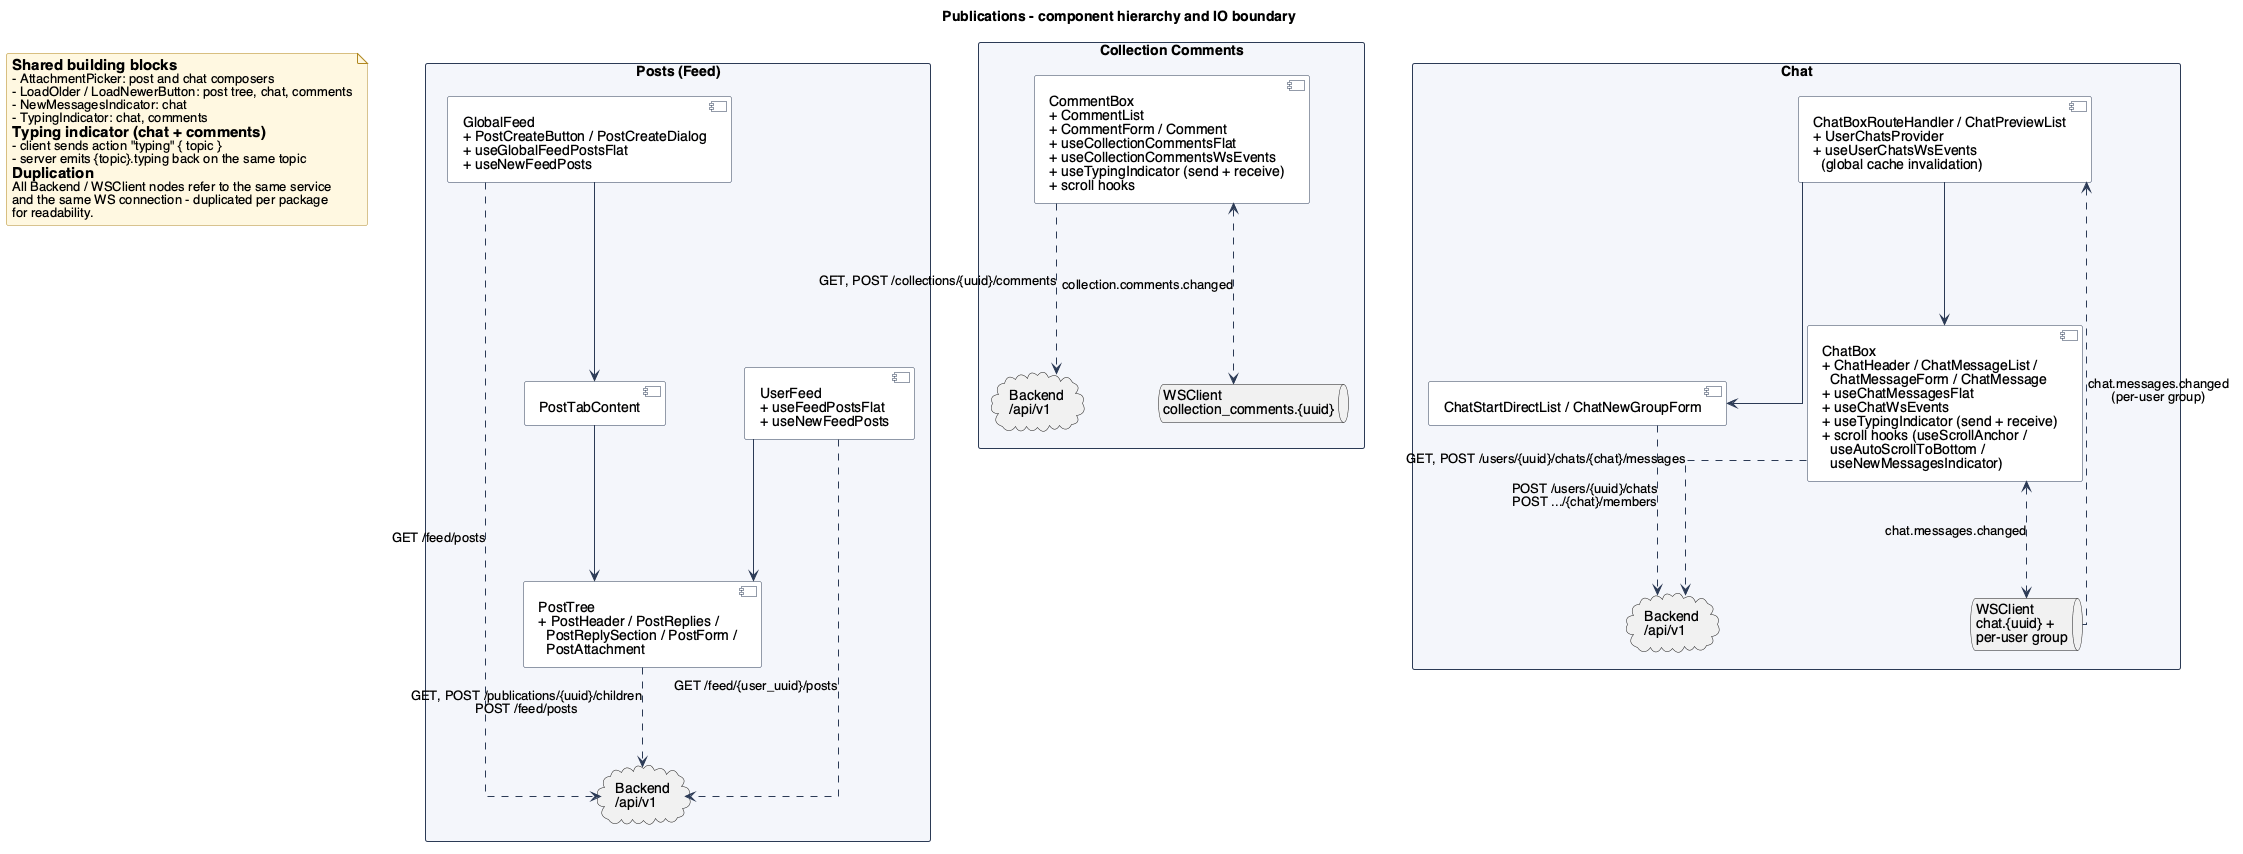

The diagram above was rendered by PlantUML. Its source (embedded in the PNG):
@startuml FrontendPublications

!include ../../_style.puml

title Publications - component hierarchy and IO boundary

package "Posts (Feed)" {
    [GlobalFeed\n+ PostCreateButton / PostCreateDialog\n+ useGlobalFeedPostsFlat\n+ useNewFeedPosts] as global_feed
    [UserFeed\n+ useFeedPostsFlat\n+ useNewFeedPosts] as user_feed
    [PostTabContent] as post_tab
    [PostTree\n+ PostHeader / PostReplies /\n  PostReplySection / PostForm /\n  PostAttachment] as post_tree
    cloud "Backend\n/api/v1" as backend_posts
}

global_feed --> post_tab
post_tab --> post_tree
user_feed --> post_tree

global_feed ..> backend_posts : GET /feed/posts
user_feed ..> backend_posts : GET /feed/{user_uuid}/posts
post_tree ..> backend_posts : GET, POST /publications/{uuid}/children\nPOST /feed/posts

package "Collection Comments" {
    [CommentBox\n+ CommentList\n+ CommentForm / Comment\n+ useCollectionCommentsFlat\n+ useCollectionCommentsWsEvents\n+ useTypingIndicator (send + receive)\n+ scroll hooks] as comment_box
    cloud "Backend\n/api/v1" as backend_comments
    queue "WSClient\ncollection_comments.{uuid}" as ws_comments
}

comment_box ..> backend_comments : GET, POST /collections/{uuid}/comments
comment_box <..> ws_comments : collection.comments.changed

package "Chat" {
    [ChatBoxRouteHandler / ChatPreviewList\n+ UserChatsProvider\n+ useUserChatsWsEvents\n  (global cache invalidation)] as chat_entry
    [ChatBox\n+ ChatHeader / ChatMessageList /\n  ChatMessageForm / ChatMessage\n+ useChatMessagesFlat\n+ useChatWsEvents\n+ useTypingIndicator (send + receive)\n+ scroll hooks (useScrollAnchor /\n  useAutoScrollToBottom /\n  useNewMessagesIndicator)] as chat_box
    [ChatStartDirectList / ChatNewGroupForm] as chat_start
    cloud "Backend\n/api/v1" as backend_chat
    queue "WSClient\nchat.{uuid} +\nper-user group" as ws_chat
}

chat_entry --> chat_box
chat_entry --> chat_start

chat_box ..> backend_chat : GET, POST /users/{uuid}/chats/{chat}/messages
chat_start ..> backend_chat : POST /users/{uuid}/chats\nPOST .../{chat}/members
chat_box <..> ws_chat : chat.messages.changed
chat_entry <.. ws_chat : chat.messages.changed\n(per-user group)

note as combined_note
  == Shared building blocks
  - AttachmentPicker: post and chat composers
  - LoadOlder / LoadNewerButton: post tree, chat, comments
  - NewMessagesIndicator: chat
  - TypingIndicator: chat, comments
  ==  Typing indicator (chat + comments)
  - client sends action "typing" { topic }
  - server emits {topic}.typing back on the same topic
  == Duplication
  All Backend / WSClient nodes refer to the same service
  and the same WS connection - duplicated per package
  for readability.
end note

@enduml